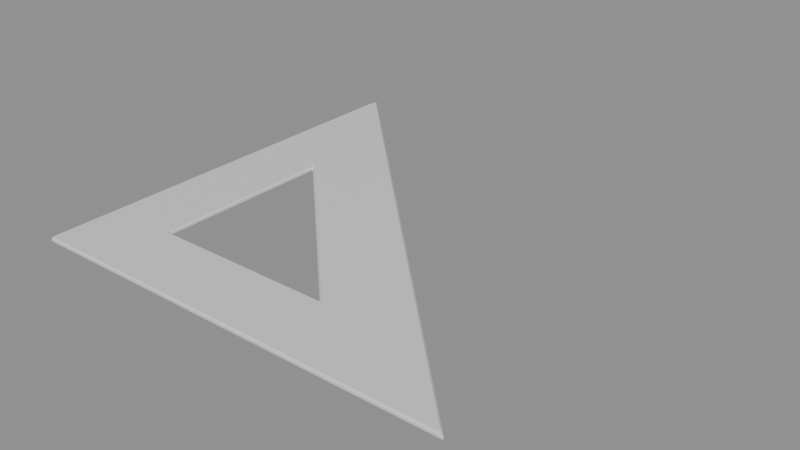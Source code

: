 # Source: NEW554_LOD2.blend  (saved by Blender 4.3.34; exported with 4.5.12 LTS)
import bpy
from mathutils import Matrix  # noqa: F401  (used for matrix-valued properties, if any)

bpy.ops.wm.read_factory_settings(use_empty=True)
scene = bpy.context.scene
scene.name = 'Scene'

# ---- materials (node trees are filled in below, after node groups)
mat_scalar_ivory_polymer = bpy.data.materials.new('Scalar_ivory_polymer')

# ---- material node trees
mat_scalar_ivory_polymer.use_nodes = True; mat_scalar_ivory_polymer.node_tree.nodes.clear()
_N = mat_scalar_ivory_polymer.node_tree.nodes; _L = mat_scalar_ivory_polymer.node_tree.links
n0 = _N.new('ShaderNodeBsdfPrincipled'); n0.name = 'Principled BSDF'; n0.location = (10, 300)
n0.inputs[0].default_value = (0.72, 0.74, 0.72, 1.0)
n0.inputs[2].default_value = 0.42
n1 = _N.new('ShaderNodeOutputMaterial'); n1.name = 'Material Output'; n1.location = (300, 300)
_L.new(n0.outputs[0], n1.inputs[0])
n1.is_active_output = True

# ---- meshes
me_new554_lod2_mesh = bpy.data.meshes.new('NEW554_LOD2_mesh')
me_new554_lod2_mesh.from_pydata([(-0.1009, -0.09991, 0.0), (-0.09991, -0.1009, 0.0), (-0.1009, -0.1016, 0.0007), (-0.1016, -0.1009, 0.0007), (0.1009, -0.1016, 0.0007), (0.098, -0.1009, 0.0), (0.09867, -0.09966, 0.0), (0.1011, -0.1011, 0.0007), (-0.1011, 0.1011, 0.0007), (-0.09966, 0.09867, 0.0), (-0.1009, 0.098, 0.0), (-0.1016, 0.1009, 0.0007), (-0.0683, -0.06731, 0.0), (-0.0676, -0.0669, 0.0007), (-0.0669, -0.0676, 0.0007), (-0.06731, -0.0683, 0.0), (0.01779, -0.067, 0.0), (0.01726, -0.0683, 0.0), (0.0167, -0.0676, 0.0007), (0.01691, -0.06711, 0.0007), (-0.0683, 0.01726, 0.0), (-0.067, 0.01779, 0.0), (-0.06711, 0.01691, 0.0007), (-0.0676, 0.0167, 0.0007), (-0.1009, -0.1016, 0.0017), (-0.09991, -0.1009, 0.0024), (-0.1009, -0.09991, 0.0024), (-0.1016, -0.1009, 0.0017), (0.1009, -0.1016, 0.0017), (0.1011, -0.1011, 0.0017), (0.09867, -0.09966, 0.0024), (0.098, -0.1009, 0.0024), (-0.1011, 0.1011, 0.0017), (-0.1016, 0.1009, 0.0017), (-0.1009, 0.098, 0.0024), (-0.09966, 0.09867, 0.0024), (-0.0683, -0.06731, 0.0024), (-0.06731, -0.0683, 0.0024), (-0.0669, -0.0676, 0.0017), (-0.0676, -0.0669, 0.0017), (0.0167, -0.0676, 0.0017), (0.01726, -0.0683, 0.0024), (0.01779, -0.067, 0.0024), (0.01691, -0.06711, 0.0017), (-0.06711, 0.01691, 0.0017), (-0.067, 0.01779, 0.0024), (-0.0683, 0.01726, 0.0024), (-0.0676, 0.0167, 0.0017)], [], [(2, 28, 24), (26, 46, 34), (11, 27, 33), (23, 39, 13), (8, 29, 7), (2, 4, 28), (14, 40, 18), (25, 41, 37), (1, 17, 5), (30, 45, 42), (16, 9, 6), (43, 22, 19), (1, 3, 0), (4, 6, 7), (9, 11, 8), (12, 14, 15), (17, 19, 16), (20, 22, 23), (25, 27, 24), (28, 30, 31), (33, 35, 32), (37, 39, 36), (41, 43, 40), (44, 46, 47), (0, 15, 1), (5, 2, 1), (5, 16, 6), (18, 15, 14), (24, 31, 25), (25, 36, 26), (37, 40, 38), (42, 31, 30), (24, 3, 2), (7, 28, 4), (39, 14, 13), (18, 43, 19), (6, 8, 7), (21, 10, 9), (22, 16, 19), (32, 30, 29), (45, 43, 42), (34, 45, 35), (11, 32, 8), (44, 23, 22), (3, 10, 0), (12, 23, 13), (34, 27, 26), (47, 36, 39), (20, 0, 10), (26, 36, 46), (11, 3, 27), (23, 47, 39), (8, 32, 29), (14, 38, 40), (25, 31, 41), (1, 15, 17), (30, 35, 45), (16, 21, 9), (43, 44, 22), (1, 2, 3), (4, 5, 6), (9, 10, 11), (12, 13, 14), (17, 18, 19), (20, 21, 22), (25, 26, 27), (28, 29, 30), (33, 34, 35), (37, 38, 39), (41, 42, 43), (44, 45, 46), (0, 12, 15), (5, 4, 2), (5, 17, 16), (18, 17, 15), (24, 28, 31), (25, 37, 36), (37, 41, 40), (42, 41, 31), (24, 27, 3), (7, 29, 28), (39, 38, 14), (18, 40, 43), (6, 9, 8), (21, 20, 10), (22, 21, 16), (32, 35, 30), (45, 44, 43), (34, 46, 45), (11, 33, 32), (44, 47, 23), (3, 11, 10), (12, 20, 23), (34, 33, 27), (47, 46, 36), (20, 12, 0)])
_uv = me_new554_lod2_mesh.uv_layers.new(name='IsolatedTriangleAtlas')
_uv.uv.foreach_set('vector', [0.008, 0.008, 0.092, 0.008, 0.008, 0.092, 0.108, 0.008, 0.192, 0.008, 0.108, 0.092, 0.208, 0.008, 0.292, 0.008, 0.208, 0.092, 0.308, 0.008, 0.392, 0.008, 0.308, 0.092, 0.408, 0.008, 0.492, 0.008, 0.408, 0.092, 0.508, 0.008, 0.592, 0.008, 0.508, 0.092, 0.608, 0.008, 0.692, 0.008, 0.608, 0.092, 0.708, 0.008, 0.792, 0.008, 0.708, 0.092, 0.808, 0.008, 0.892, 0.008, 0.808, 0.092, 0.908, 0.008, 0.992, 0.008, 0.908, 0.092, 0.008, 0.108, 0.092, 0.108, 0.008, 0.192, 0.108, 0.108, 0.192, 0.108, 0.108, 0.192, 0.208, 0.108, 0.292, 0.108, 0.208, 0.192, 0.308, 0.108, 0.392, 0.108, 0.308, 0.192, 0.408, 0.108, 0.492, 0.108, 0.408, 0.192, 0.508, 0.108, 0.592, 0.108, 0.508, 0.192, 0.608, 0.108, 0.692, 0.108, 0.608, 0.192, 0.708, 0.108, 0.792, 0.108, 0.708, 0.192, 0.808, 0.108, 0.892, 0.108, 0.808, 0.192, 0.908, 0.108, 0.992, 0.108, 0.908, 0.192, 0.008, 0.208, 0.092, 0.208, 0.008, 0.292, 0.108, 0.208, 0.192, 0.208, 0.108, 0.292, 0.208, 0.208, 0.292, 0.208, 0.208, 0.292, 0.308, 0.208, 0.392, 0.208, 0.308, 0.292, 0.408, 0.208, 0.492, 0.208, 0.408, 0.292, 0.508, 0.208, 0.592, 0.208, 0.508, 0.292, 0.608, 0.208, 0.692, 0.208, 0.608, 0.292, 0.708, 0.208, 0.792, 0.208, 0.708, 0.292, 0.808, 0.208, 0.892, 0.208, 0.808, 0.292, 0.908, 0.208, 0.992, 0.208, 0.908, 0.292, 0.008, 0.308, 0.092, 0.308, 0.008, 0.392, 0.108, 0.308, 0.192, 0.308, 0.108, 0.392, 0.208, 0.308, 0.292, 0.308, 0.208, 0.392, 0.308, 0.308, 0.392, 0.308, 0.308, 0.392, 0.408, 0.308, 0.492, 0.308, 0.408, 0.392, 0.508, 0.308, 0.592, 0.308, 0.508, 0.392, 0.608, 0.308, 0.692, 0.308, 0.608, 0.392, 0.708, 0.308, 0.792, 0.308, 0.708, 0.392, 0.808, 0.308, 0.892, 0.308, 0.808, 0.392, 0.908, 0.308, 0.992, 0.308, 0.908, 0.392, 0.008, 0.408, 0.092, 0.408, 0.008, 0.492, 0.108, 0.408, 0.192, 0.408, 0.108, 0.492, 0.208, 0.408, 0.292, 0.408, 0.208, 0.492, 0.308, 0.408, 0.392, 0.408, 0.308, 0.492, 0.408, 0.408, 0.492, 0.408, 0.408, 0.492, 0.508, 0.408, 0.592, 0.408, 0.508, 0.492, 0.608, 0.408, 0.692, 0.408, 0.608, 0.492, 0.708, 0.408, 0.792, 0.408, 0.708, 0.492, 0.808, 0.408, 0.892, 0.408, 0.808, 0.492, 0.908, 0.408, 0.992, 0.408, 0.908, 0.492, 0.008, 0.508, 0.092, 0.508, 0.008, 0.592, 0.108, 0.508, 0.192, 0.508, 0.108, 0.592, 0.208, 0.508, 0.292, 0.508, 0.208, 0.592, 0.308, 0.508, 0.392, 0.508, 0.308, 0.592, 0.408, 0.508, 0.492, 0.508, 0.408, 0.592, 0.508, 0.508, 0.592, 0.508, 0.508, 0.592, 0.608, 0.508, 0.692, 0.508, 0.608, 0.592, 0.708, 0.508, 0.792, 0.508, 0.708, 0.592, 0.808, 0.508, 0.892, 0.508, 0.808, 0.592, 0.908, 0.508, 0.992, 0.508, 0.908, 0.592, 0.008, 0.608, 0.092, 0.608, 0.008, 0.692, 0.108, 0.608, 0.192, 0.608, 0.108, 0.692, 0.208, 0.608, 0.292, 0.608, 0.208, 0.692, 0.308, 0.608, 0.392, 0.608, 0.308, 0.692, 0.408, 0.608, 0.492, 0.608, 0.408, 0.692, 0.508, 0.608, 0.592, 0.608, 0.508, 0.692, 0.608, 0.608, 0.692, 0.608, 0.608, 0.692, 0.708, 0.608, 0.792, 0.608, 0.708, 0.692, 0.808, 0.608, 0.892, 0.608, 0.808, 0.692, 0.908, 0.608, 0.992, 0.608, 0.908, 0.692, 0.008, 0.708, 0.092, 0.708, 0.008, 0.792, 0.108, 0.708, 0.192, 0.708, 0.108, 0.792, 0.208, 0.708, 0.292, 0.708, 0.208, 0.792, 0.308, 0.708, 0.392, 0.708, 0.308, 0.792, 0.408, 0.708, 0.492, 0.708, 0.408, 0.792, 0.508, 0.708, 0.592, 0.708, 0.508, 0.792, 0.608, 0.708, 0.692, 0.708, 0.608, 0.792, 0.708, 0.708, 0.792, 0.708, 0.708, 0.792, 0.808, 0.708, 0.892, 0.708, 0.808, 0.792, 0.908, 0.708, 0.992, 0.708, 0.908, 0.792, 0.008, 0.808, 0.092, 0.808, 0.008, 0.892, 0.108, 0.808, 0.192, 0.808, 0.108, 0.892, 0.208, 0.808, 0.292, 0.808, 0.208, 0.892, 0.308, 0.808, 0.392, 0.808, 0.308, 0.892, 0.408, 0.808, 0.492, 0.808, 0.408, 0.892, 0.508, 0.808, 0.592, 0.808, 0.508, 0.892, 0.608, 0.808, 0.692, 0.808, 0.608, 0.892, 0.708, 0.808, 0.792, 0.808, 0.708, 0.892, 0.808, 0.808, 0.892, 0.808, 0.808, 0.892, 0.908, 0.808, 0.992, 0.808, 0.908, 0.892, 0.008, 0.908, 0.092, 0.908, 0.008, 0.992, 0.108, 0.908, 0.192, 0.908, 0.108, 0.992, 0.208, 0.908, 0.292, 0.908, 0.208, 0.992, 0.308, 0.908, 0.392, 0.908, 0.308, 0.992, 0.408, 0.908, 0.492, 0.908, 0.408, 0.992, 0.508, 0.908, 0.592, 0.908, 0.508, 0.992])
me_new554_lod2_mesh.materials.append(mat_scalar_ivory_polymer)
me_new554_lod2_mesh.update()

# ---- objects
ob_drafting_triangle = bpy.data.objects.new('Drafting_Triangle', me_new554_lod2_mesh)

# ---- transforms, parenting, visibility, modifiers, constraints
ob_drafting_triangle.location = (0.0, 0.0, 0.0)

# ---- collection membership
scene.collection.objects.link(ob_drafting_triangle)

# ---- scene / render settings (as saved in the file)
scene.frame_start = 1; scene.frame_end = 250; scene.frame_set(1)
scene.render.engine = 'BLENDER_EEVEE_NEXT'
bpy.context.view_layer.update()

# ---- added for rendering (the .blend has no active camera and no usable light): camera, sun + grey world if the file has none
cam_auto = bpy.data.cameras.new('AutoCamera')
cam_auto.lens = 50.0
cam_auto.sensor_width = 36.0
cam_auto.clip_end = 1000.0
ob_auto_camera = bpy.data.objects.new('AutoCamera', cam_auto)
scene.collection.objects.link(ob_auto_camera)
ob_auto_camera.location = (0.264994, -0.318538, 0.213393)
ob_auto_camera.rotation_euler = (1.09748, -7.21219e-08, 0.694738)
scene.camera = ob_auto_camera
light_auto_sun = bpy.data.lights.new('AutoSun', 'SUN')
light_auto_sun.energy = 3.0
light_auto_sun.angle = 0.0523599
ob_auto_sun = bpy.data.objects.new('AutoSun', light_auto_sun)
scene.collection.objects.link(ob_auto_sun)
ob_auto_sun.rotation_euler = (0.872665, 0.174533, 0.523599)
if scene.world is None:
    world_auto = bpy.data.worlds.new('AutoWorld')
    world_auto.color = (0.3, 0.3, 0.3)
    scene.world = world_auto
bpy.context.view_layer.update()
